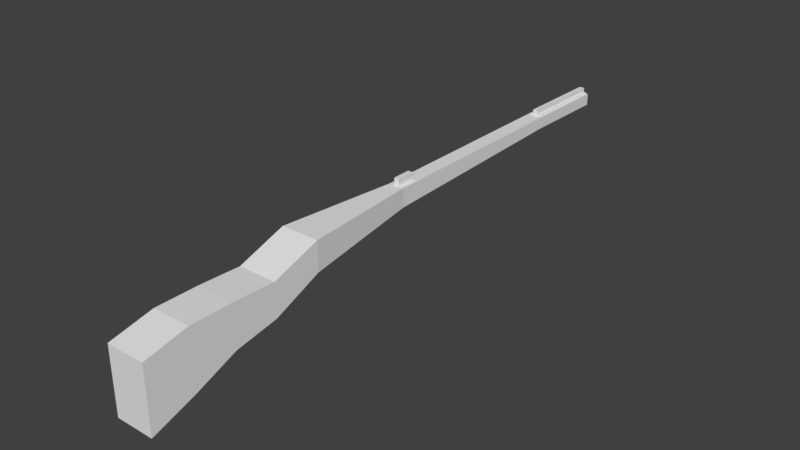 # Source: rifle.blend  (saved by Blender 2.78.0; exported with 4.5.12 LTS)
import bpy
from mathutils import Matrix  # noqa: F401  (used for matrix-valued properties, if any)

bpy.ops.wm.read_factory_settings(use_empty=True)
scene = bpy.context.scene
scene.name = 'Scene'

# ---- collections
col_collection_1 = bpy.data.collections.new('Collection 1'); scene.collection.children.link(col_collection_1)

# ---- world
world_world = bpy.data.worlds.new('World'); scene.world = world_world
world_world.color = (0.05088, 0.05088, 0.05088)
world_world.use_sun_shadow = False
world_world.sun_shadow_jitter_overblur = 0.0
world_world.cycles.sampling_method = 'MANUAL'

# ---- meshes
me_cube_002 = bpy.data.meshes.new('Cube.002')
me_cube_002.from_pydata([(-0.2599, 0.03097, -0.1367), (-0.2599, 0.03039, 0.1287), (-0.2599, 2.929, -0.04427), (-0.2599, 2.93, 0.1287), (-0.0333, 0.03097, -0.1367), (-0.0333, 0.03039, 0.1287), (-0.0333, 2.929, -0.04427), (-0.0333, 2.93, 0.1287), (-0.4288, -4.596, -1.157), (-0.4288, -4.596, -0.1987), (0.1355, -4.596, -1.157), (0.1355, -4.596, -0.1987), (-0.2599, 2.653, -0.05307), (-0.2599, 2.239, -0.06627), (-0.2599, 1.825, -0.07946), (-0.2599, 1.411, -0.09266), (-0.2599, 0.9971, -0.1059), (-0.2599, 0.583, -0.1191), (-0.2599, 0.5827, 0.1287), (-0.2599, 0.997, 0.1287), (-0.2599, 1.411, 0.1287), (-0.2599, 1.826, 0.1287), (-0.2599, 2.24, 0.1287), (-0.2599, 2.654, 0.1287), (-0.0333, 0.583, -0.1191), (-0.0333, 0.9971, -0.1059), (-0.0333, 1.411, -0.09266), (-0.0333, 1.825, -0.07946), (-0.0333, 2.239, -0.06627), (-0.0333, 2.653, -0.05307), (-0.0333, 2.654, 0.1287), (-0.0333, 2.24, 0.1287), (-0.0333, 1.826, 0.1287), (-0.0333, 1.411, 0.1287), (-0.0333, 0.997, 0.1287), (-0.0333, 0.5827, 0.1287), (-0.4288, -2.721, -0.0897), (0.1355, -2.721, -0.0897), (0.1355, -2.721, -0.5762), (-0.4288, -2.721, -0.5762), (-0.4288, -3.346, -0.06548), (-0.4288, -3.971, -0.06548), (-0.4288, -3.346, -0.6852), (-0.4288, -3.971, -0.9395), (0.1355, -3.971, -0.06548), (0.1355, -3.346, -0.06548), (0.1355, -3.971, -0.9395), (0.1355, -3.346, -0.6852), (-0.0333, -0.2508, 0.1287), (-0.0333, -0.25, -0.1456), (-0.2599, -0.2508, 0.1287), (-0.2599, -0.25, -0.1456), (-0.4288, -2.015, 0.1525), (-0.4288, -2.014, -0.274), (0.1355, -2.015, 0.1525), (0.1355, -2.014, -0.274), (-0.2599, 4.229, -0.0545), (-0.2599, 4.23, 0.1185), (-0.0333, 4.229, -0.0545), (-0.0333, 4.23, 0.1185), (-0.1466, 2.929, -0.04427), (-0.1466, 2.93, 0.1287), (-0.1466, 0.03097, -0.1367), (-0.1466, 0.03039, 0.1287), (-0.1466, -4.596, -1.157), (-0.1466, -4.596, -0.1987), (-0.1466, 2.654, 0.1287), (-0.1466, 2.24, 0.1287), (-0.1466, 1.826, 0.1287), (-0.1466, 1.411, 0.1287), (-0.1466, 0.997, 0.1287), (-0.1466, 0.5827, 0.1287), (-0.1466, 2.653, -0.05307), (-0.1466, 2.239, -0.06627), (-0.1466, 1.825, -0.07946), (-0.1466, 1.411, -0.09266), (-0.1466, 0.9971, -0.1059), (-0.1466, 0.583, -0.1191), (-0.1466, -2.721, -0.5762), (-0.1466, -2.721, -0.0897), (-0.1466, -3.346, -0.6852), (-0.1466, -3.971, -0.9395), (-0.1466, -3.346, -0.06548), (-0.1466, -3.971, -0.06548), (-0.1466, -0.2508, 0.1287), (-0.1466, -0.25, -0.1456), (-0.1466, -2.015, 0.1525), (-0.1466, -2.014, -0.274), (-0.1466, 4.229, -0.0545), (-0.1466, 4.23, 0.1185), (-0.1844, 2.929, -0.04427), (-0.2222, 2.929, -0.04427), (-0.1844, 0.03039, 0.1287), (-0.2222, 0.03039, 0.1287), (-0.2407, -4.596, -0.1987), (-0.3347, -4.596, -0.1987), (-0.1844, 2.653, -0.05307), (-0.2222, 2.653, -0.05307), (-0.1844, 2.239, -0.06627), (-0.2222, 2.239, -0.06627), (-0.1844, 1.825, -0.07946), (-0.2222, 1.825, -0.07946), (-0.1844, 1.411, -0.09266), (-0.2222, 1.411, -0.09266), (-0.1844, 0.9971, -0.1059), (-0.2222, 0.9971, -0.1059), (-0.1844, 0.583, -0.1191), (-0.2222, 0.583, -0.1191), (-0.2407, -2.721, -0.5762), (-0.3347, -2.721, -0.5762), (-0.2407, -3.346, -0.6852), (-0.3347, -3.346, -0.6852), (-0.2407, -3.971, -0.9395), (-0.3347, -3.971, -0.9395), (-0.1844, -0.25, -0.1456), (-0.2222, -0.25, -0.1456), (-0.2407, -2.014, -0.274), (-0.3347, -2.014, -0.274), (-0.1844, 4.229, -0.0545), (-0.2222, 4.229, -0.0545), (-0.2222, 2.93, 0.1287), (-0.1844, 2.93, 0.1287), (-0.2222, 0.03097, -0.1367), (-0.1844, 0.03097, -0.1367), (-0.3347, -4.596, -1.157), (-0.2407, -4.596, -1.157), (-0.2222, 2.654, 0.1287), (-0.1844, 2.654, 0.1287), (-0.2222, 2.24, 0.1287), (-0.1844, 2.24, 0.1287), (-0.2222, 1.826, 0.1287), (-0.1844, 1.826, 0.1287), (-0.2222, 1.411, 0.1287), (-0.1844, 1.411, 0.1287), (-0.2222, 0.997, 0.1287), (-0.1844, 0.997, 0.1287), (-0.2222, 0.5827, 0.1287), (-0.1844, 0.5827, 0.1287), (-0.3347, -2.721, -0.0897), (-0.2407, -2.721, -0.0897), (-0.3347, -3.346, -0.06548), (-0.2407, -3.346, -0.06548), (-0.3347, -3.971, -0.06548), (-0.2407, -3.971, -0.06548), (-0.2222, -0.2508, 0.1287), (-0.1844, -0.2508, 0.1287), (-0.3347, -2.015, 0.1525), (-0.2407, -2.015, 0.1525), (-0.2222, 4.23, 0.1185), (-0.1844, 4.23, 0.1185), (-0.1089, 2.93, 0.1287), (-0.07108, 2.93, 0.1287), (-0.1089, 0.03097, -0.1367), (-0.07108, 0.03097, -0.1367), (-0.05258, -4.596, -1.157), (0.04146, -4.596, -1.157), (-0.1089, 2.654, 0.1287), (-0.07108, 2.654, 0.1287), (-0.1089, 2.24, 0.1287), (-0.07108, 2.24, 0.1287), (-0.1089, 1.826, 0.1287), (-0.07108, 1.826, 0.1287), (-0.1089, 1.411, 0.1287), (-0.07108, 1.411, 0.1287), (-0.1089, 0.997, 0.1287), (-0.07108, 0.997, 0.1287), (-0.1089, 0.5827, 0.1287), (-0.07108, 0.5827, 0.1287), (-0.05258, -2.721, -0.0897), (0.04146, -2.721, -0.0897), (-0.05258, -3.346, -0.06548), (0.04146, -3.346, -0.06548), (-0.05258, -3.971, -0.06548), (0.04146, -3.971, -0.06548), (-0.1089, -0.2508, 0.1287), (-0.07108, -0.2508, 0.1287), (-0.05258, -2.015, 0.1525), (0.04146, -2.015, 0.1525), (-0.1089, 4.23, 0.1185), (-0.07108, 4.23, 0.1185), (-0.07108, 2.929, -0.04427), (-0.1089, 2.929, -0.04427), (-0.07108, 0.03039, 0.1287), (-0.1089, 0.03039, 0.1287), (0.04146, -4.596, -0.1987), (-0.05258, -4.596, -0.1987), (-0.07108, 2.653, -0.05307), (-0.1089, 2.653, -0.05307), (-0.07108, 2.239, -0.06627), (-0.1089, 2.239, -0.06627), (-0.07108, 1.825, -0.07946), (-0.1089, 1.825, -0.07946), (-0.07108, 1.411, -0.09266), (-0.1089, 1.411, -0.09266), (-0.07108, 0.9971, -0.1059), (-0.1089, 0.9971, -0.1059), (-0.07108, 0.583, -0.1191), (-0.1089, 0.583, -0.1191), (0.04146, -2.721, -0.5762), (-0.05258, -2.721, -0.5762), (0.04146, -3.346, -0.6852), (-0.05258, -3.346, -0.6852), (0.04146, -3.971, -0.9395), (-0.05258, -3.971, -0.9395), (-0.07108, -0.25, -0.1456), (-0.1089, -0.25, -0.1456), (0.04146, -2.014, -0.274), (-0.05258, -2.014, -0.274), (-0.07108, 4.229, -0.0545), (-0.1089, 4.229, -0.0545), (-0.2599, 0.03068, -0.003983), (-0.2599, 2.93, 0.04221), (-0.4288, -4.596, -0.678), (-0.2599, 0.5829, 0.004816), (-0.2599, 0.9971, 0.01142), (-0.2599, 1.411, 0.01801), (-0.2599, 1.825, 0.02461), (-0.2599, 2.24, 0.03121), (-0.2599, 2.654, 0.03781), (-0.4288, -2.721, -0.333), (-0.4288, -3.346, -0.3753), (-0.4288, -3.971, -0.5025), (-0.2599, -0.2504, -0.008461), (-0.4288, -2.015, -0.06079), (-0.2599, 4.229, 0.03198), (-0.2222, 4.229, 0.03198), (-0.1844, 4.229, 0.03198), (-0.2407, -4.596, -0.678), (-0.3347, -4.596, -0.678), (-0.0333, 2.93, 0.04221), (-0.0333, 0.03068, -0.003983), (0.1355, -4.596, -0.678), (-0.0333, 2.654, 0.03781), (-0.0333, 2.24, 0.03121), (-0.0333, 1.825, 0.02461), (-0.0333, 1.411, 0.01801), (-0.0333, 0.9971, 0.01142), (-0.0333, 0.5829, 0.004816), (0.1355, -2.721, -0.333), (0.1355, -3.346, -0.3753), (0.1355, -3.971, -0.5025), (-0.0333, -0.2504, -0.008461), (0.1355, -2.015, -0.06079), (-0.0333, 4.229, 0.03198), (0.04146, -4.596, -0.678), (-0.05258, -4.596, -0.678), (-0.1089, 4.229, 0.03198), (-0.07108, 4.229, 0.03198), (-0.1809, -2.228, -0.4702), (-0.1809, -2.228, -0.327), (-0.1809, -2.205, -0.4702), (-0.1809, -2.085, -0.327), (-0.03768, -2.228, -0.4702), (-0.03768, -2.228, -0.327), (-0.03768, -2.205, -0.4702), (-0.03768, -2.085, -0.327), (-0.1844, 2.93, 0.1483), (-0.1466, 2.93, 0.1483), (-0.1844, 4.23, 0.1381), (-0.1466, 4.23, 0.1381), (-0.2222, 2.93, 0.1483), (-0.2222, 4.23, 0.1381), (-0.1089, 2.93, 0.1483), (-0.07108, 2.93, 0.1483), (-0.1089, 4.23, 0.1381), (-0.07108, 4.23, 0.1381), (-0.1844, 2.931, 0.2122), (-0.1466, 2.931, 0.2122), (-0.1844, 4.23, 0.202), (-0.1466, 4.23, 0.202), (-0.1089, 2.931, 0.2122), (-0.1089, 4.23, 0.202), (-0.1089, 0.03039, 0.2318), (-0.1466, 0.03039, 0.2318), (-0.1844, -0.2508, 0.2318), (-0.1466, -0.2508, 0.2318), (-0.1844, 0.03039, 0.2318), (-0.1089, -0.2508, 0.2318)], [], [(218, 23, 3, 211), (229, 6, 58, 243), (237, 35, 5, 230), (142, 41, 9, 95), (196, 24, 4, 153), (136, 18, 1, 93), (228, 95, 9, 212), (240, 44, 11, 231), (221, 43, 8, 212), (202, 46, 10, 155), (120, 3, 23, 126), (126, 23, 22, 128), (128, 22, 21, 130), (130, 21, 20, 132), (132, 20, 19, 134), (134, 19, 18, 136), (180, 6, 29, 186), (186, 29, 28, 188), (188, 28, 27, 190), (190, 27, 26, 192), (192, 26, 25, 194), (194, 25, 24, 196), (229, 7, 30, 232), (232, 30, 31, 233), (233, 31, 32, 234), (234, 32, 33, 235), (235, 33, 34, 236), (236, 34, 35, 237), (210, 1, 18, 213), (213, 18, 19, 214), (214, 19, 20, 215), (215, 20, 21, 216), (216, 21, 22, 217), (217, 22, 23, 218), (206, 55, 38, 198), (223, 53, 39, 219), (242, 54, 37, 238), (146, 52, 36, 138), (198, 38, 47, 200), (200, 47, 46, 202), (219, 39, 42, 220), (220, 42, 43, 221), (238, 37, 45, 239), (239, 45, 44, 240), (138, 36, 40, 140), (140, 40, 41, 142), (93, 1, 50, 144), (230, 5, 48, 241), (210, 0, 51, 222), (153, 4, 49, 204), (144, 50, 52, 146), (241, 48, 54, 242), (222, 51, 53, 223), (204, 49, 55, 206), (247, 179, 59, 243), (91, 2, 56, 119), (151, 7, 59, 179), (211, 3, 57, 224), (150, 151, 263, 262), (181, 60, 88, 209), (118, 226, 149, 89, 88), (114, 85, 87, 116), (174, 84, 86, 176), (123, 62, 85, 114), (145, 84, 275, 274), (170, 82, 83, 172), (168, 79, 82, 170), (110, 80, 81, 112), (108, 78, 80, 110), (176, 86, 79, 168), (116, 87, 78, 108), (104, 76, 77, 106), (102, 75, 76, 104), (100, 74, 75, 102), (98, 73, 74, 100), (96, 72, 73, 98), (90, 60, 72, 96), (164, 70, 71, 166), (162, 69, 70, 164), (160, 68, 69, 162), (158, 67, 68, 160), (156, 66, 67, 158), (150, 61, 66, 156), (112, 81, 64, 125), (154, 245, 185, 65, 64), (166, 71, 63, 183), (106, 77, 62, 123), (172, 83, 65, 185), (89, 61, 66, 67, 68, 69, 70, 71, 63, 84, 86, 79, 82, 83, 65, 64, 81, 80, 78, 87, 85, 62, 77, 76, 75, 74, 73, 72, 60, 88), (17, 107, 122, 0), (107, 106, 123, 122), (43, 113, 124, 8), (113, 112, 125, 124), (2, 91, 97, 12), (91, 90, 96, 97), (12, 97, 99, 13), (97, 96, 98, 99), (13, 99, 101, 14), (99, 98, 100, 101), (14, 101, 103, 15), (101, 100, 102, 103), (15, 103, 105, 16), (103, 102, 104, 105), (16, 105, 107, 17), (105, 104, 106, 107), (53, 117, 109, 39), (117, 116, 108, 109), (39, 109, 111, 42), (109, 108, 110, 111), (42, 111, 113, 43), (111, 110, 112, 113), (0, 122, 115, 51), (122, 123, 114, 115), (51, 115, 117, 53), (115, 114, 116, 117), (224, 57, 148, 225), (225, 148, 149, 226), (3, 120, 148, 57), (178, 89, 259, 264), (60, 90, 118, 88), (90, 91, 119, 118), (84, 145, 147, 86), (145, 144, 146, 147), (84, 174, 277, 275), (92, 93, 144, 145), (82, 141, 143, 83), (141, 140, 142, 143), (79, 139, 141, 82), (139, 138, 140, 141), (86, 147, 139, 79), (147, 146, 138, 139), (70, 135, 137, 71), (135, 134, 136, 137), (69, 133, 135, 70), (133, 132, 134, 135), (68, 131, 133, 69), (131, 130, 132, 133), (67, 129, 131, 68), (129, 128, 130, 131), (66, 127, 129, 67), (127, 126, 128, 129), (61, 121, 127, 66), (121, 120, 126, 127), (64, 65, 94, 227, 125), (227, 94, 95, 228), (71, 137, 92, 63), (137, 136, 93, 92), (83, 143, 94, 65), (143, 142, 95, 94), (44, 173, 184, 11), (173, 172, 185, 184), (35, 167, 182, 5), (167, 166, 183, 182), (231, 11, 184, 244), (244, 184, 185, 245), (7, 151, 157, 30), (151, 150, 156, 157), (30, 157, 159, 31), (157, 156, 158, 159), (31, 159, 161, 32), (159, 158, 160, 161), (32, 161, 163, 33), (161, 160, 162, 163), (33, 163, 165, 34), (163, 162, 164, 165), (34, 165, 167, 35), (165, 164, 166, 167), (54, 177, 169, 37), (177, 176, 168, 169), (37, 169, 171, 45), (169, 168, 170, 171), (45, 171, 173, 44), (171, 170, 172, 173), (5, 182, 175, 48), (182, 183, 174, 175), (48, 175, 177, 54), (175, 174, 176, 177), (6, 180, 208, 58), (180, 181, 209, 208), (149, 148, 261, 258), (61, 150, 262, 257), (88, 89, 178, 246, 209), (246, 178, 179, 247), (85, 205, 207, 87), (205, 204, 206, 207), (62, 152, 205, 85), (152, 153, 204, 205), (80, 201, 203, 81), (201, 200, 202, 203), (78, 199, 201, 80), (199, 198, 200, 201), (87, 207, 199, 78), (207, 206, 198, 199), (76, 195, 197, 77), (195, 194, 196, 197), (75, 193, 195, 76), (193, 192, 194, 195), (74, 191, 193, 75), (191, 190, 192, 193), (73, 189, 191, 74), (189, 188, 190, 191), (72, 187, 189, 73), (187, 186, 188, 189), (60, 181, 187, 72), (181, 180, 186, 187), (81, 203, 154, 64), (203, 202, 155, 154), (77, 197, 152, 62), (197, 196, 153, 152), (125, 227, 228, 124), (119, 225, 226, 118), (56, 224, 225, 119), (2, 211, 224, 56), (50, 222, 223, 52), (1, 210, 222, 50), (40, 220, 221, 41), (36, 219, 220, 40), (52, 223, 219, 36), (13, 217, 218, 12), (14, 216, 217, 13), (15, 215, 216, 14), (16, 214, 215, 15), (17, 213, 214, 16), (0, 210, 213, 17), (41, 221, 212, 9), (124, 228, 212, 8), (12, 218, 211, 2), (209, 246, 247, 208), (155, 244, 245, 154), (10, 231, 244, 155), (208, 247, 243, 58), (49, 241, 242, 55), (4, 230, 241, 49), (47, 239, 240, 46), (38, 238, 239, 47), (55, 242, 238, 38), (25, 236, 237, 24), (26, 235, 236, 25), (27, 234, 235, 26), (28, 233, 234, 27), (29, 232, 233, 28), (6, 229, 232, 29), (46, 240, 231, 10), (24, 237, 230, 4), (7, 229, 243, 59), (248, 249, 251, 250), (250, 251, 255, 254), (254, 255, 253, 252), (252, 253, 249, 248), (250, 254, 252, 248), (255, 251, 249, 253), (259, 258, 268, 269), (260, 256, 258, 261), (257, 262, 270, 267), (262, 263, 265, 264), (121, 61, 257, 256), (179, 178, 264, 265), (148, 120, 260, 261), (89, 149, 258, 259), (151, 179, 265, 263), (120, 121, 256, 260), (266, 267, 269, 268), (267, 270, 271, 269), (258, 256, 266, 268), (262, 264, 271, 270), (256, 257, 267, 266), (264, 259, 269, 271), (272, 273, 275, 277), (273, 276, 274, 275), (92, 145, 274, 276), (63, 92, 276, 273), (183, 63, 273, 272), (174, 183, 272, 277)])
me_cube_002.use_remesh_preserve_volume = False
me_cube_002.use_remesh_preserve_attributes = False
me_cube_002.use_mirror_vertex_groups = False
me_cube_002.update()

# ---- objects
ob_cube = bpy.data.objects.new('Cube', me_cube_002)

# ---- transforms, parenting, visibility, modifiers, constraints
ob_cube.location = (0.0, 0.0, 0.2186)
ob_cube.lineart.crease_threshold = 0.0

# ---- collection membership
col_collection_1.objects.link(ob_cube)

# ---- scene / render settings (as saved in the file)
scene.frame_start = 1; scene.frame_end = 250; scene.frame_set(1)
scene.render.engine = 'BLENDER_EEVEE_NEXT'
scene.render.resolution_percentage = 50
scene.render.dither_intensity = 0.0
scene.cycles.use_denoising = False
scene.cycles.samples = 128
scene.cycles.sampling_pattern = 'TABULATED_SOBOL'
scene.cycles.light_sampling_threshold = 0.0
scene.cycles.use_adaptive_sampling = False
scene.cycles.use_light_tree = False
scene.cycles.blur_glossy = 0.0
scene.cycles.sample_clamp_indirect = 0.0
scene.view_settings.view_transform = 'Standard'
bpy.context.view_layer.update()

# ---- added for rendering (the .blend has no active camera and no usable light): camera, sun
cam_auto = bpy.data.cameras.new('AutoCamera')
cam_auto.lens = 50.0
cam_auto.sensor_width = 36.0
cam_auto.clip_end = 1000.0
ob_auto_camera = bpy.data.objects.new('AutoCamera', cam_auto)
scene.collection.objects.link(ob_auto_camera)
ob_auto_camera.location = (8.13667, -10.1229, 6.38246)
ob_auto_camera.rotation_euler = (1.09748, -7.21219e-08, 0.694738)
scene.camera = ob_auto_camera
light_auto_sun = bpy.data.lights.new('AutoSun', 'SUN')
light_auto_sun.energy = 3.0
light_auto_sun.angle = 0.0523599
ob_auto_sun = bpy.data.objects.new('AutoSun', light_auto_sun)
scene.collection.objects.link(ob_auto_sun)
ob_auto_sun.rotation_euler = (0.872665, 0.174533, 0.523599)
bpy.context.view_layer.update()

